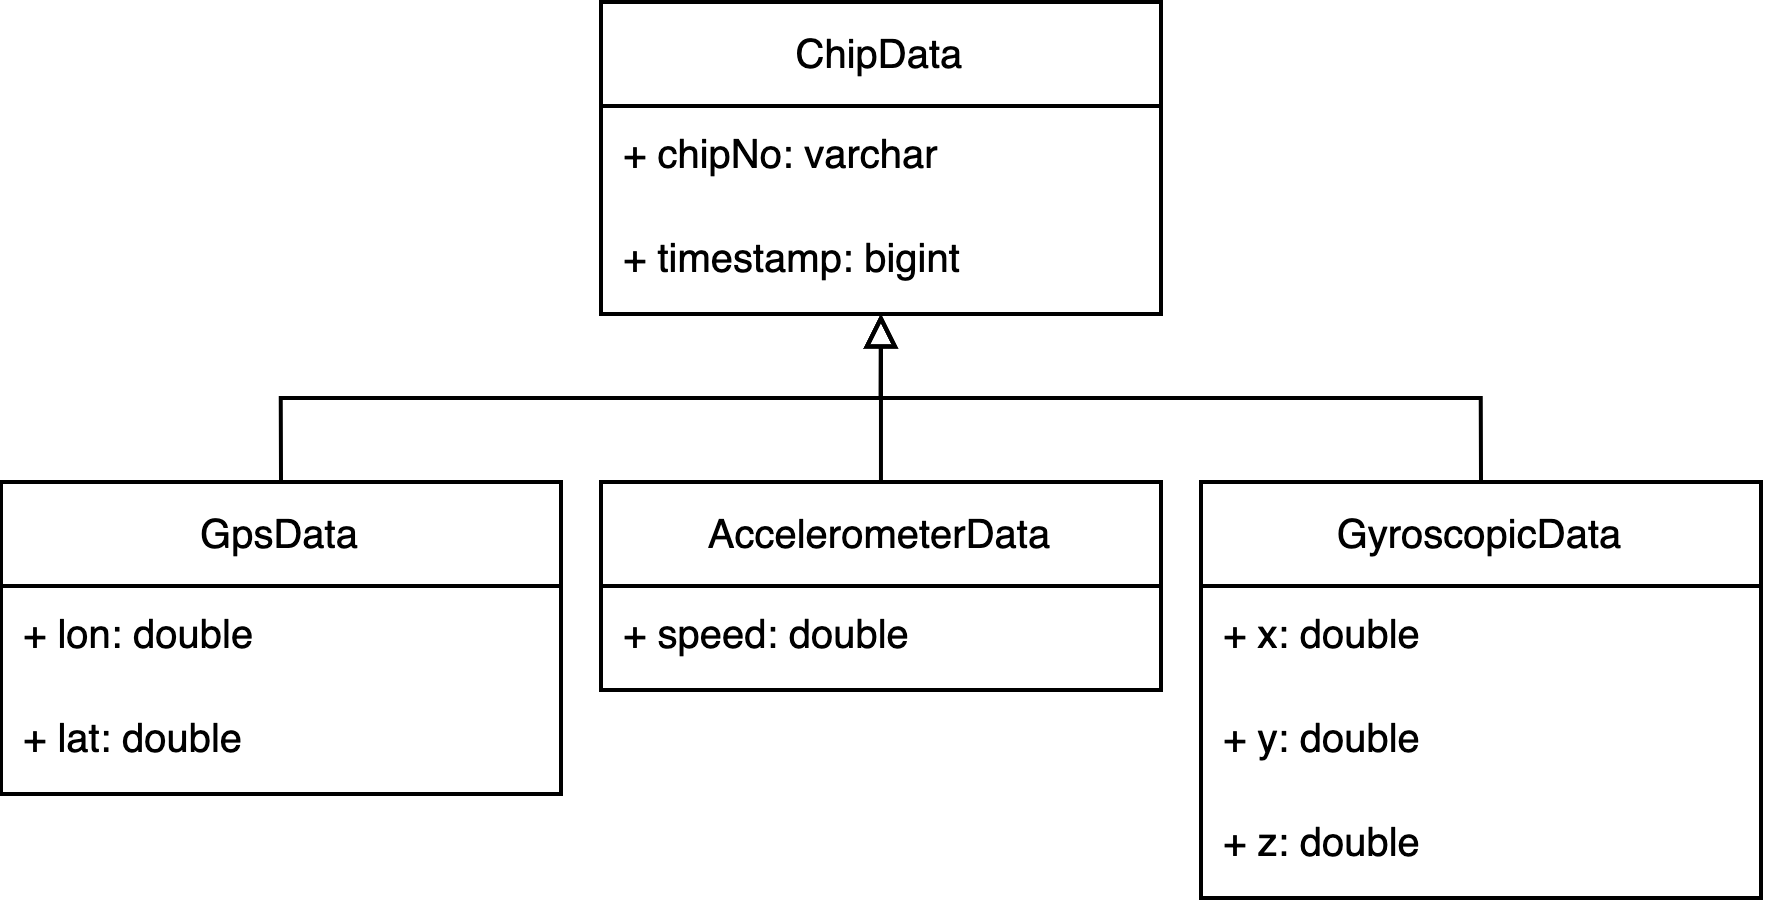

The diagram above was exported from draw.io. Its source (the exported page's mxGraphModel, read from the mxfile embedded in the PNG):
<mxGraphModel dx="542" dy="463" grid="1" gridSize="10" guides="1" tooltips="1" connect="1" arrows="1" fold="1" page="1" pageScale="1" pageWidth="1169" pageHeight="827" math="0" shadow="0">
  <root>
    <mxCell id="0" />
    <mxCell id="1" parent="0" />
    <mxCell id="2" style="edgeStyle=orthogonalEdgeStyle;rounded=0;orthogonalLoop=1;jettySize=auto;html=1;exitX=0.5;exitY=0;exitDx=0;exitDy=0;fontSize=10;fontColor=#000000;endArrow=block;endFill=0;" edge="1" source="3" target="14" parent="1">
      <mxGeometry relative="1" as="geometry" />
    </mxCell>
    <mxCell id="3" value="GpsData" style="swimlane;fontStyle=0;childLayout=stackLayout;horizontal=1;startSize=26;fillColor=none;horizontalStack=0;resizeParent=1;resizeParentMax=0;resizeLast=0;collapsible=1;marginBottom=0;fontSize=10;fontColor=#000000;" vertex="1" parent="1">
      <mxGeometry x="154.74" y="1390" width="140" height="78" as="geometry" />
    </mxCell>
    <mxCell id="4" value="+ lon: double" style="text;strokeColor=none;fillColor=none;align=left;verticalAlign=top;spacingLeft=4;spacingRight=4;overflow=hidden;rotatable=0;points=[[0,0.5],[1,0.5]];portConstraint=eastwest;fontSize=10;fontColor=#000000;" vertex="1" parent="3">
      <mxGeometry y="26" width="140" height="26" as="geometry" />
    </mxCell>
    <mxCell id="5" value="+ lat: double" style="text;strokeColor=none;fillColor=none;align=left;verticalAlign=top;spacingLeft=4;spacingRight=4;overflow=hidden;rotatable=0;points=[[0,0.5],[1,0.5]];portConstraint=eastwest;fontSize=10;fontColor=#000000;" vertex="1" parent="3">
      <mxGeometry y="52" width="140" height="26" as="geometry" />
    </mxCell>
    <mxCell id="6" style="edgeStyle=orthogonalEdgeStyle;rounded=0;orthogonalLoop=1;jettySize=auto;html=1;exitX=0.5;exitY=0;exitDx=0;exitDy=0;entryX=0.5;entryY=1;entryDx=0;entryDy=0;fontSize=10;fontColor=#000000;endSize=6;endArrow=block;endFill=0;" edge="1" source="7" target="14" parent="1">
      <mxGeometry relative="1" as="geometry" />
    </mxCell>
    <mxCell id="7" value="AccelerometerData" style="swimlane;fontStyle=0;childLayout=stackLayout;horizontal=1;startSize=26;fillColor=none;horizontalStack=0;resizeParent=1;resizeParentMax=0;resizeLast=0;collapsible=1;marginBottom=0;fontSize=10;fontColor=#000000;" vertex="1" parent="1">
      <mxGeometry x="304.74" y="1390" width="140" height="52" as="geometry" />
    </mxCell>
    <mxCell id="8" value="+ speed: double" style="text;strokeColor=none;fillColor=none;align=left;verticalAlign=top;spacingLeft=4;spacingRight=4;overflow=hidden;rotatable=0;points=[[0,0.5],[1,0.5]];portConstraint=eastwest;fontSize=10;fontColor=#000000;" vertex="1" parent="7">
      <mxGeometry y="26" width="140" height="26" as="geometry" />
    </mxCell>
    <mxCell id="9" style="edgeStyle=orthogonalEdgeStyle;rounded=0;orthogonalLoop=1;jettySize=auto;html=1;exitX=0.5;exitY=0;exitDx=0;exitDy=0;fontSize=10;fontColor=#000000;entryX=0.5;entryY=1;entryDx=0;entryDy=0;endArrow=block;endFill=0;" edge="1" source="10" target="14" parent="1">
      <mxGeometry relative="1" as="geometry">
        <mxPoint x="419.9999999999999" y="1320" as="targetPoint" />
      </mxGeometry>
    </mxCell>
    <mxCell id="10" value="GyroscopicData" style="swimlane;fontStyle=0;childLayout=stackLayout;horizontal=1;startSize=26;fillColor=none;horizontalStack=0;resizeParent=1;resizeParentMax=0;resizeLast=0;collapsible=1;marginBottom=0;fontSize=10;fontColor=#000000;" vertex="1" parent="1">
      <mxGeometry x="454.74" y="1390" width="140" height="104" as="geometry" />
    </mxCell>
    <mxCell id="11" value="+ x: double" style="text;strokeColor=none;fillColor=none;align=left;verticalAlign=top;spacingLeft=4;spacingRight=4;overflow=hidden;rotatable=0;points=[[0,0.5],[1,0.5]];portConstraint=eastwest;fontSize=10;fontColor=#000000;" vertex="1" parent="10">
      <mxGeometry y="26" width="140" height="26" as="geometry" />
    </mxCell>
    <mxCell id="12" value="+ y: double" style="text;strokeColor=none;fillColor=none;align=left;verticalAlign=top;spacingLeft=4;spacingRight=4;overflow=hidden;rotatable=0;points=[[0,0.5],[1,0.5]];portConstraint=eastwest;fontSize=10;fontColor=#000000;" vertex="1" parent="10">
      <mxGeometry y="52" width="140" height="26" as="geometry" />
    </mxCell>
    <mxCell id="13" value="+ z: double" style="text;strokeColor=none;fillColor=none;align=left;verticalAlign=top;spacingLeft=4;spacingRight=4;overflow=hidden;rotatable=0;points=[[0,0.5],[1,0.5]];portConstraint=eastwest;fontSize=10;fontColor=#000000;" vertex="1" parent="10">
      <mxGeometry y="78" width="140" height="26" as="geometry" />
    </mxCell>
    <mxCell id="14" value="ChipData" style="swimlane;fontStyle=0;childLayout=stackLayout;horizontal=1;startSize=26;fillColor=none;horizontalStack=0;resizeParent=1;resizeParentMax=0;resizeLast=0;collapsible=1;marginBottom=0;fontSize=10;fontColor=#000000;" vertex="1" parent="1">
      <mxGeometry x="304.74" y="1270" width="140" height="78" as="geometry">
        <mxRectangle x="304.74" y="1270" width="70" height="26" as="alternateBounds" />
      </mxGeometry>
    </mxCell>
    <mxCell id="15" value="+ chipNo: varchar" style="text;strokeColor=none;fillColor=none;align=left;verticalAlign=top;spacingLeft=4;spacingRight=4;overflow=hidden;rotatable=0;points=[[0,0.5],[1,0.5]];portConstraint=eastwest;fontSize=10;fontColor=#000000;" vertex="1" parent="14">
      <mxGeometry y="26" width="140" height="26" as="geometry" />
    </mxCell>
    <mxCell id="16" value="+ timestamp: bigint" style="text;strokeColor=none;fillColor=none;align=left;verticalAlign=top;spacingLeft=4;spacingRight=4;overflow=hidden;rotatable=0;points=[[0,0.5],[1,0.5]];portConstraint=eastwest;fontSize=10;fontColor=#000000;" vertex="1" parent="14">
      <mxGeometry y="52" width="140" height="26" as="geometry" />
    </mxCell>
  </root>
</mxGraphModel>